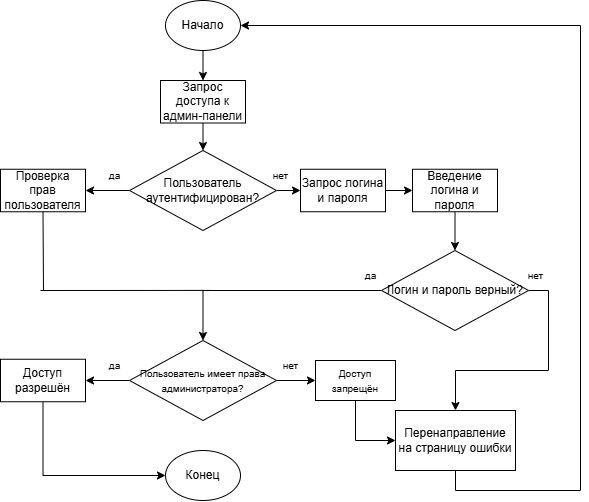

The diagram above was exported from draw.io. Its source (the exported page's mxGraphModel, read from the mxfile embedded in the PNG):
<mxGraphModel dx="1188" dy="672" grid="0" gridSize="10" guides="1" tooltips="1" connect="1" arrows="1" fold="1" page="1" pageScale="1" pageWidth="827" pageHeight="1169" math="0" shadow="0">
  <root>
    <mxCell id="0" />
    <mxCell id="1" parent="0" />
    <mxCell id="4wVx8Ge0oS-tKpIVVVUR-5" style="edgeStyle=orthogonalEdgeStyle;rounded=0;orthogonalLoop=1;jettySize=auto;html=1;exitX=0.5;exitY=1;exitDx=0;exitDy=0;entryX=0.5;entryY=0;entryDx=0;entryDy=0;" edge="1" parent="1" source="4wVx8Ge0oS-tKpIVVVUR-1" target="4wVx8Ge0oS-tKpIVVVUR-2">
      <mxGeometry relative="1" as="geometry" />
    </mxCell>
    <mxCell id="4wVx8Ge0oS-tKpIVVVUR-1" value="Начало" style="ellipse;whiteSpace=wrap;html=1;" vertex="1" parent="1">
      <mxGeometry x="365" y="180" width="75" height="50" as="geometry" />
    </mxCell>
    <mxCell id="4wVx8Ge0oS-tKpIVVVUR-6" style="edgeStyle=orthogonalEdgeStyle;rounded=0;orthogonalLoop=1;jettySize=auto;html=1;exitX=0.5;exitY=1;exitDx=0;exitDy=0;entryX=0.5;entryY=0;entryDx=0;entryDy=0;" edge="1" parent="1" source="4wVx8Ge0oS-tKpIVVVUR-2" target="4wVx8Ge0oS-tKpIVVVUR-3">
      <mxGeometry relative="1" as="geometry" />
    </mxCell>
    <mxCell id="4wVx8Ge0oS-tKpIVVVUR-2" value="Запрос доступа к админ-панели" style="rounded=0;whiteSpace=wrap;html=1;" vertex="1" parent="1">
      <mxGeometry x="360" y="260" width="85" height="42.5" as="geometry" />
    </mxCell>
    <mxCell id="4wVx8Ge0oS-tKpIVVVUR-7" style="edgeStyle=orthogonalEdgeStyle;rounded=0;orthogonalLoop=1;jettySize=auto;html=1;exitX=0;exitY=0.5;exitDx=0;exitDy=0;entryX=1;entryY=0.5;entryDx=0;entryDy=0;" edge="1" parent="1" source="4wVx8Ge0oS-tKpIVVVUR-3" target="4wVx8Ge0oS-tKpIVVVUR-4">
      <mxGeometry relative="1" as="geometry" />
    </mxCell>
    <mxCell id="4wVx8Ge0oS-tKpIVVVUR-9" style="edgeStyle=orthogonalEdgeStyle;rounded=0;orthogonalLoop=1;jettySize=auto;html=1;exitX=1;exitY=0.5;exitDx=0;exitDy=0;entryX=0;entryY=0.5;entryDx=0;entryDy=0;" edge="1" parent="1" source="4wVx8Ge0oS-tKpIVVVUR-3" target="4wVx8Ge0oS-tKpIVVVUR-8">
      <mxGeometry relative="1" as="geometry" />
    </mxCell>
    <mxCell id="4wVx8Ge0oS-tKpIVVVUR-3" value="Пользователь аутентифицирован?" style="rhombus;whiteSpace=wrap;html=1;" vertex="1" parent="1">
      <mxGeometry x="329" y="330" width="147" height="80" as="geometry" />
    </mxCell>
    <mxCell id="4wVx8Ge0oS-tKpIVVVUR-4" value="Проверка прав пользователя" style="rounded=0;whiteSpace=wrap;html=1;" vertex="1" parent="1">
      <mxGeometry x="200" y="348.75" width="85" height="42.5" as="geometry" />
    </mxCell>
    <mxCell id="4wVx8Ge0oS-tKpIVVVUR-24" style="edgeStyle=orthogonalEdgeStyle;rounded=0;orthogonalLoop=1;jettySize=auto;html=1;exitX=1;exitY=0.5;exitDx=0;exitDy=0;entryX=0;entryY=0.5;entryDx=0;entryDy=0;" edge="1" parent="1" source="4wVx8Ge0oS-tKpIVVVUR-8" target="4wVx8Ge0oS-tKpIVVVUR-10">
      <mxGeometry relative="1" as="geometry" />
    </mxCell>
    <mxCell id="4wVx8Ge0oS-tKpIVVVUR-8" value="Запрос логина и пароля" style="rounded=0;whiteSpace=wrap;html=1;" vertex="1" parent="1">
      <mxGeometry x="500" y="348.75" width="85" height="42.5" as="geometry" />
    </mxCell>
    <mxCell id="4wVx8Ge0oS-tKpIVVVUR-26" style="edgeStyle=orthogonalEdgeStyle;rounded=0;orthogonalLoop=1;jettySize=auto;html=1;exitX=0.5;exitY=1;exitDx=0;exitDy=0;entryX=0.5;entryY=0;entryDx=0;entryDy=0;" edge="1" parent="1" source="4wVx8Ge0oS-tKpIVVVUR-10" target="4wVx8Ge0oS-tKpIVVVUR-25">
      <mxGeometry relative="1" as="geometry" />
    </mxCell>
    <mxCell id="4wVx8Ge0oS-tKpIVVVUR-10" value="Введение логина и пароля" style="rounded=0;whiteSpace=wrap;html=1;" vertex="1" parent="1">
      <mxGeometry x="612" y="348.75" width="85" height="42.5" as="geometry" />
    </mxCell>
    <mxCell id="4wVx8Ge0oS-tKpIVVVUR-40" style="edgeStyle=orthogonalEdgeStyle;rounded=0;orthogonalLoop=1;jettySize=auto;html=1;exitX=1;exitY=0.5;exitDx=0;exitDy=0;entryX=0;entryY=0.5;entryDx=0;entryDy=0;" edge="1" parent="1" source="4wVx8Ge0oS-tKpIVVVUR-19" target="4wVx8Ge0oS-tKpIVVVUR-39">
      <mxGeometry relative="1" as="geometry" />
    </mxCell>
    <mxCell id="4wVx8Ge0oS-tKpIVVVUR-46" style="edgeStyle=orthogonalEdgeStyle;rounded=0;orthogonalLoop=1;jettySize=auto;html=1;exitX=0;exitY=0.5;exitDx=0;exitDy=0;entryX=1;entryY=0.5;entryDx=0;entryDy=0;" edge="1" parent="1" source="4wVx8Ge0oS-tKpIVVVUR-19" target="4wVx8Ge0oS-tKpIVVVUR-45">
      <mxGeometry relative="1" as="geometry" />
    </mxCell>
    <mxCell id="4wVx8Ge0oS-tKpIVVVUR-19" value="&lt;font style=&quot;font-size: 10px;&quot;&gt;Пользователь имеет права администратора?&lt;/font&gt;" style="rhombus;whiteSpace=wrap;html=1;" vertex="1" parent="1">
      <mxGeometry x="329" y="520" width="147" height="80" as="geometry" />
    </mxCell>
    <mxCell id="4wVx8Ge0oS-tKpIVVVUR-27" style="edgeStyle=orthogonalEdgeStyle;rounded=0;orthogonalLoop=1;jettySize=auto;html=1;exitX=0;exitY=0.5;exitDx=0;exitDy=0;entryX=0.5;entryY=0;entryDx=0;entryDy=0;" edge="1" parent="1" source="4wVx8Ge0oS-tKpIVVVUR-25" target="4wVx8Ge0oS-tKpIVVVUR-19">
      <mxGeometry relative="1" as="geometry" />
    </mxCell>
    <mxCell id="4wVx8Ge0oS-tKpIVVVUR-35" style="edgeStyle=orthogonalEdgeStyle;rounded=0;orthogonalLoop=1;jettySize=auto;html=1;exitX=1;exitY=0.5;exitDx=0;exitDy=0;entryX=0.5;entryY=0;entryDx=0;entryDy=0;" edge="1" parent="1" source="4wVx8Ge0oS-tKpIVVVUR-25" target="4wVx8Ge0oS-tKpIVVVUR-33">
      <mxGeometry relative="1" as="geometry" />
    </mxCell>
    <mxCell id="4wVx8Ge0oS-tKpIVVVUR-25" value="Логин и пароль верный?" style="rhombus;whiteSpace=wrap;html=1;" vertex="1" parent="1">
      <mxGeometry x="581" y="430" width="147" height="80" as="geometry" />
    </mxCell>
    <mxCell id="4wVx8Ge0oS-tKpIVVVUR-28" value="" style="endArrow=none;html=1;rounded=0;entryX=0.5;entryY=1;entryDx=0;entryDy=0;" edge="1" parent="1" target="4wVx8Ge0oS-tKpIVVVUR-4">
      <mxGeometry width="50" height="50" relative="1" as="geometry">
        <mxPoint x="243" y="470" as="sourcePoint" />
        <mxPoint x="310" y="430" as="targetPoint" />
      </mxGeometry>
    </mxCell>
    <mxCell id="4wVx8Ge0oS-tKpIVVVUR-29" value="" style="endArrow=none;html=1;rounded=0;" edge="1" parent="1">
      <mxGeometry width="50" height="50" relative="1" as="geometry">
        <mxPoint x="240" y="470" as="sourcePoint" />
        <mxPoint x="410" y="469.92" as="targetPoint" />
      </mxGeometry>
    </mxCell>
    <mxCell id="4wVx8Ge0oS-tKpIVVVUR-30" value="&lt;font style=&quot;font-size: 10px;&quot;&gt;да&lt;/font&gt;" style="text;html=1;align=center;verticalAlign=middle;resizable=0;points=[];autosize=1;strokeColor=none;fillColor=none;" vertex="1" parent="1">
      <mxGeometry x="555" y="440" width="30" height="30" as="geometry" />
    </mxCell>
    <mxCell id="4wVx8Ge0oS-tKpIVVVUR-31" value="&lt;font style=&quot;font-size: 10px;&quot;&gt;нет&lt;/font&gt;" style="text;html=1;align=center;verticalAlign=middle;resizable=0;points=[];autosize=1;strokeColor=none;fillColor=none;" vertex="1" parent="1">
      <mxGeometry x="460" y="340" width="40" height="30" as="geometry" />
    </mxCell>
    <mxCell id="4wVx8Ge0oS-tKpIVVVUR-32" value="&lt;font style=&quot;font-size: 10px;&quot;&gt;да&lt;/font&gt;" style="text;html=1;align=center;verticalAlign=middle;resizable=0;points=[];autosize=1;strokeColor=none;fillColor=none;" vertex="1" parent="1">
      <mxGeometry x="299" y="340" width="30" height="30" as="geometry" />
    </mxCell>
    <mxCell id="4wVx8Ge0oS-tKpIVVVUR-37" style="edgeStyle=orthogonalEdgeStyle;rounded=0;orthogonalLoop=1;jettySize=auto;html=1;exitX=0.5;exitY=1;exitDx=0;exitDy=0;entryX=1;entryY=0.5;entryDx=0;entryDy=0;" edge="1" parent="1" source="4wVx8Ge0oS-tKpIVVVUR-33" target="4wVx8Ge0oS-tKpIVVVUR-1">
      <mxGeometry relative="1" as="geometry">
        <Array as="points">
          <mxPoint x="655" y="670" />
          <mxPoint x="780" y="670" />
          <mxPoint x="780" y="205" />
        </Array>
      </mxGeometry>
    </mxCell>
    <mxCell id="4wVx8Ge0oS-tKpIVVVUR-33" value="Перенаправление на страницу ошибки" style="rounded=0;whiteSpace=wrap;html=1;" vertex="1" parent="1">
      <mxGeometry x="595" y="590" width="120" height="60" as="geometry" />
    </mxCell>
    <mxCell id="4wVx8Ge0oS-tKpIVVVUR-36" value="&lt;font style=&quot;font-size: 10px;&quot;&gt;нет&lt;/font&gt;" style="text;html=1;align=center;verticalAlign=middle;resizable=0;points=[];autosize=1;strokeColor=none;fillColor=none;" vertex="1" parent="1">
      <mxGeometry x="715" y="440" width="40" height="30" as="geometry" />
    </mxCell>
    <mxCell id="4wVx8Ge0oS-tKpIVVVUR-41" style="edgeStyle=orthogonalEdgeStyle;rounded=0;orthogonalLoop=1;jettySize=auto;html=1;exitX=0.5;exitY=1;exitDx=0;exitDy=0;entryX=0;entryY=0.5;entryDx=0;entryDy=0;" edge="1" parent="1" source="4wVx8Ge0oS-tKpIVVVUR-39" target="4wVx8Ge0oS-tKpIVVVUR-33">
      <mxGeometry relative="1" as="geometry" />
    </mxCell>
    <mxCell id="4wVx8Ge0oS-tKpIVVVUR-39" value="&lt;font style=&quot;font-size: 10px;&quot;&gt;Доступ запрещён&lt;/font&gt;" style="rounded=0;whiteSpace=wrap;html=1;" vertex="1" parent="1">
      <mxGeometry x="515" y="540" width="80" height="40" as="geometry" />
    </mxCell>
    <mxCell id="4wVx8Ge0oS-tKpIVVVUR-42" value="&lt;font style=&quot;font-size: 10px;&quot;&gt;нет&lt;/font&gt;" style="text;html=1;align=center;verticalAlign=middle;resizable=0;points=[];autosize=1;strokeColor=none;fillColor=none;" vertex="1" parent="1">
      <mxGeometry x="470" y="530" width="40" height="30" as="geometry" />
    </mxCell>
    <mxCell id="4wVx8Ge0oS-tKpIVVVUR-49" style="edgeStyle=orthogonalEdgeStyle;rounded=0;orthogonalLoop=1;jettySize=auto;html=1;exitX=0.5;exitY=1;exitDx=0;exitDy=0;entryX=0;entryY=0.5;entryDx=0;entryDy=0;" edge="1" parent="1" source="4wVx8Ge0oS-tKpIVVVUR-45" target="4wVx8Ge0oS-tKpIVVVUR-48">
      <mxGeometry relative="1" as="geometry" />
    </mxCell>
    <mxCell id="4wVx8Ge0oS-tKpIVVVUR-45" value="Доступ разрешён" style="rounded=0;whiteSpace=wrap;html=1;" vertex="1" parent="1">
      <mxGeometry x="200" y="538.75" width="85" height="42.5" as="geometry" />
    </mxCell>
    <mxCell id="4wVx8Ge0oS-tKpIVVVUR-47" value="&lt;font style=&quot;font-size: 10px;&quot;&gt;да&lt;/font&gt;" style="text;html=1;align=center;verticalAlign=middle;resizable=0;points=[];autosize=1;strokeColor=none;fillColor=none;" vertex="1" parent="1">
      <mxGeometry x="299" y="530" width="30" height="30" as="geometry" />
    </mxCell>
    <mxCell id="4wVx8Ge0oS-tKpIVVVUR-48" value="Конец" style="ellipse;whiteSpace=wrap;html=1;" vertex="1" parent="1">
      <mxGeometry x="365" y="630" width="75" height="50" as="geometry" />
    </mxCell>
  </root>
</mxGraphModel>